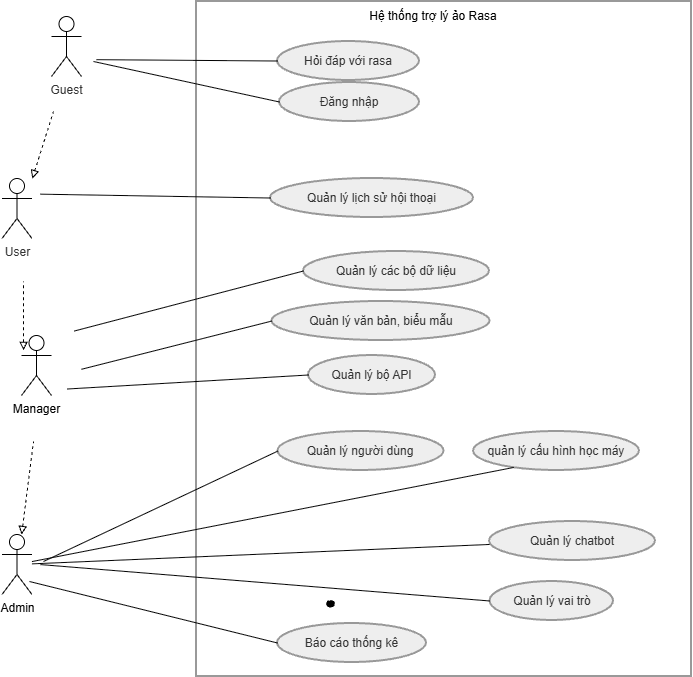

The diagram above was exported from draw.io. Its source (the exported page's mxGraphModel, read from the mxfile embedded in the PNG):
<mxGraphModel dx="1427" dy="1345" grid="1" gridSize="10" guides="1" tooltips="1" connect="1" arrows="1" fold="1" page="1" pageScale="1" pageWidth="850" pageHeight="1100" math="0" shadow="0">
  <root>
    <mxCell id="0" />
    <mxCell id="1" parent="0" />
    <mxCell id="zxLY3S04nShEvoSOAaRq-34" parent="1" style="shape=stencil(lVbLbhsxDPyavQ5E6slzmv5HgDj1oq4dOO7r7yt1IWcpe9nmtpY5EskZjjT5h7f90+tuYvd2OZ++7n7Oz5f95D9NzPNxvzvPl/o1+cfJP7yczrsv59P34/Py+/WpRbavb6cfbYdfCy45cGoodr+XFQfn/i58XuIP83EVnxmSVTwj0nZ8CfBBxQuybMeLBzu9P8ElA1CQSAF8BMVtALlrhR0RHWIxjshgrwApIhtHSN1PFCALnAEoDll3tQjIoCEVFF21BJSwDYgREjUgIhlFB484EEeIfhvgGaXoGrgneRfAEW7okkMwulSlKfqEWlU2ir4FhCp3OyUa1BcRDR5a0boG8iAjpdZWzUNAMLraeBvnkw3amjBYJwQy9m/K0y1KncYtaSfdIUoQ44Db4fGur/zvfIaIYJDQLEADqqsVK6fK0aC8AOGPuFhJfYtNm9S01TODYWPNh2/mU/4BSB8BVJPjYaAFwaDay+gxK2ruj4+MvlfZt8anipmGqhlkEEHcL4MrEQGUjar7bbNi2jwAScener8ZXb13l1jzfxXmdRpyF+99v+jZrgwpGfXKmD9Vl7WmLXdDfJ9/bzGWRhWNkqgf74+Nl/lwWN4q6//Hx0ldWh42/vEP);lineShape=1;strokeColor=default;" value="" vertex="1">
      <mxGeometry height="6.331334388112107" width="7.63289137393118" x="993.1993042116517" y="889.1701030108354" as="geometry" />
    </mxCell>
    <mxCell id="dWHa7qDYMEJW48yUDIZ9-1" parent="1" style="whiteSpace=wrap;strokeWidth=2;fillColor=none;strokeColor=light-dark(#999999,#cccccc);fontColor=default;" value="" vertex="1">
      <mxGeometry height="675" width="495" x="863" y="290" as="geometry" />
    </mxCell>
    <mxCell id="dWHa7qDYMEJW48yUDIZ9-5" parent="1" style="rounded=1;whiteSpace=wrap;arcSize=50;strokeWidth=2;fillColor=light-dark(#eeeeee,#1f2020);strokeColor=light-dark(#999999,#cccccc);fontColor=light-dark(#333333,#cccccc);shape=ellipse;perimeter=ellipsePerimeter;html=1;" value="Đăng nhập" vertex="1">
      <mxGeometry height="39" width="140" x="946" y="371" as="geometry" />
    </mxCell>
    <mxCell id="dWHa7qDYMEJW48yUDIZ9-6" parent="1" style="rounded=0;whiteSpace=wrap;arcSize=50;strokeWidth=2;fillColor=light-dark(#eeeeee,#1f2020);strokeColor=light-dark(#999999,#cccccc);fontColor=light-dark(#333333,#cccccc);glass=0;shadow=0;shape=ellipse;perimeter=ellipsePerimeter;html=1;" value="Hỏi đáp với rasa" vertex="1">
      <mxGeometry height="39" width="142" x="944" y="330" as="geometry" />
    </mxCell>
    <mxCell id="dWHa7qDYMEJW48yUDIZ9-7" parent="1" style="rounded=1;whiteSpace=wrap;arcSize=50;strokeWidth=2;fillColor=light-dark(#eeeeee,#1f2020);strokeColor=light-dark(#999999,#cccccc);fontColor=light-dark(#333333,#cccccc);shape=ellipse;perimeter=ellipsePerimeter;html=1;" value="Quản lý lịch sử hội thoại" vertex="1">
      <mxGeometry height="39" width="203" x="937" y="467" as="geometry" />
    </mxCell>
    <mxCell id="dWHa7qDYMEJW48yUDIZ9-8" parent="1" style="rounded=1;whiteSpace=wrap;arcSize=50;strokeWidth=2;fillColor=light-dark(#eeeeee,#1f2020);strokeColor=light-dark(#999999,#cccccc);fontColor=light-dark(#333333,#cccccc);shape=ellipse;perimeter=ellipsePerimeter;html=1;" value="Quản lý các bộ dữ liệu" vertex="1">
      <mxGeometry height="39" width="186" x="970" y="540" as="geometry" />
    </mxCell>
    <mxCell id="dWHa7qDYMEJW48yUDIZ9-9" parent="1" style="rounded=1;whiteSpace=wrap;arcSize=50;strokeWidth=2;fillColor=light-dark(#eeeeee,#1f2020);strokeColor=light-dark(#999999,#cccccc);fontColor=light-dark(#333333,#cccccc);shape=ellipse;perimeter=ellipsePerimeter;html=1;" value="Quản lý văn bản, biểu mẫu" vertex="1">
      <mxGeometry height="39" width="218" x="938.5" y="590" as="geometry" />
    </mxCell>
    <mxCell id="dWHa7qDYMEJW48yUDIZ9-10" parent="1" style="rounded=1;whiteSpace=wrap;arcSize=50;strokeWidth=2;fillColor=light-dark(#eeeeee,#1f2020);strokeColor=light-dark(#999999,#cccccc);fontColor=light-dark(#333333,#cccccc);flipH=0;legacyAnchorPoints=0;shape=ellipse;perimeter=ellipsePerimeter;html=1;" value="Quản lý bộ API" vertex="1">
      <mxGeometry height="39" width="127" x="975" y="644" as="geometry" />
    </mxCell>
    <mxCell id="dWHa7qDYMEJW48yUDIZ9-11" parent="1" style="rounded=1;whiteSpace=wrap;arcSize=50;strokeWidth=2;fillColor=light-dark(#eeeeee,#1f2020);strokeColor=light-dark(#999999,#cccccc);fontColor=light-dark(#333333,#cccccc);shape=ellipse;perimeter=ellipsePerimeter;html=1;" value="Quản lý người dùng" vertex="1">
      <mxGeometry height="39" width="166" x="944.5" y="720" as="geometry" />
    </mxCell>
    <mxCell id="dWHa7qDYMEJW48yUDIZ9-12" parent="1" style="rounded=1;whiteSpace=wrap;arcSize=50;strokeWidth=2;fillColor=light-dark(#eeeeee,#1f2020);strokeColor=light-dark(#999999,#cccccc);fontColor=light-dark(#333333,#cccccc);shape=ellipse;perimeter=ellipsePerimeter;html=1;" value="Quản lý vai trò" vertex="1">
      <mxGeometry height="39" width="123.5" x="1156.5" y="870" as="geometry" />
    </mxCell>
    <mxCell id="dWHa7qDYMEJW48yUDIZ9-13" parent="1" style="rounded=1;whiteSpace=wrap;arcSize=50;strokeWidth=2;fillColor=light-dark(#eeeeee,#1f2020);strokeColor=light-dark(#999999,#cccccc);fontColor=light-dark(#333333,#cccccc);shape=ellipse;perimeter=ellipsePerimeter;html=1;" value="Báo cáo thống kê" vertex="1">
      <mxGeometry height="39" width="149" x="944" y="912" as="geometry" />
    </mxCell>
    <mxCell id="dWHa7qDYMEJW48yUDIZ9-14" edge="1" parent="1" style="startArrow=block;endArrow=none;exitX=0.6;exitY=-0.01;rounded=0;endFill=0;dashed=1;startFill=0;" value="">
      <mxGeometry relative="1" as="geometry">
        <mxPoint x="688.1078431372543" y="823" as="sourcePoint" />
        <mxPoint x="700" y="730" as="targetPoint" />
      </mxGeometry>
    </mxCell>
    <mxCell id="dWHa7qDYMEJW48yUDIZ9-15" edge="1" parent="1" style="startArrow=block;endArrow=none;exitX=0.82;exitY=0.01;rounded=0;endFill=0;dashed=1;startFill=0;" value="">
      <mxGeometry relative="1" as="geometry">
        <mxPoint x="698.8469387755099" y="467" as="sourcePoint" />
        <mxPoint x="720" y="400" as="targetPoint" />
      </mxGeometry>
    </mxCell>
    <mxCell id="dWHa7qDYMEJW48yUDIZ9-16" edge="1" parent="1" style="startArrow=none;endArrow=none;exitX=1;exitY=0.86;entryX=0;entryY=0.5;rounded=0;" target="dWHa7qDYMEJW48yUDIZ9-6" value="">
      <mxGeometry relative="1" as="geometry">
        <mxPoint x="763" y="348.1600000000003" as="sourcePoint" />
      </mxGeometry>
    </mxCell>
    <mxCell id="dWHa7qDYMEJW48yUDIZ9-17" edge="1" parent="1" style="startArrow=none;endArrow=none;exitX=1;exitY=0.3333333333333333;entryX=0;entryY=0.5;rounded=0;exitDx=0;exitDy=0;exitPerimeter=0;" target="dWHa7qDYMEJW48yUDIZ9-7" value="">
      <mxGeometry relative="1" as="geometry">
        <mxPoint x="706.9999999999995" y="482.66666666666674" as="sourcePoint" />
      </mxGeometry>
    </mxCell>
    <mxCell id="dWHa7qDYMEJW48yUDIZ9-18" edge="1" parent="1" style="startArrow=none;endArrow=none;exitX=0.87;exitY=0.01;entryX=0;entryY=0.5;rounded=0;" target="dWHa7qDYMEJW48yUDIZ9-8" value="">
      <mxGeometry relative="1" as="geometry">
        <mxPoint x="740.8979591836728" y="619.5" as="sourcePoint" />
      </mxGeometry>
    </mxCell>
    <mxCell id="dWHa7qDYMEJW48yUDIZ9-19" edge="1" parent="1" style="startArrow=none;endArrow=none;exitX=1;exitY=0.66;entryX=0;entryY=0.5;rounded=0;" target="dWHa7qDYMEJW48yUDIZ9-9" value="">
      <mxGeometry relative="1" as="geometry">
        <mxPoint x="748" y="657.78" as="sourcePoint" />
      </mxGeometry>
    </mxCell>
    <mxCell id="dWHa7qDYMEJW48yUDIZ9-20" edge="1" parent="1" style="startArrow=none;endArrow=none;exitX=0.76;exitY=1.01;entryX=0;entryY=0.5;rounded=0;" target="dWHa7qDYMEJW48yUDIZ9-10" value="">
      <mxGeometry relative="1" as="geometry">
        <mxPoint x="733.7843137254899" y="677.5" as="sourcePoint" />
      </mxGeometry>
    </mxCell>
    <mxCell id="dWHa7qDYMEJW48yUDIZ9-21" edge="1" parent="1" style="startArrow=none;endArrow=none;entryX=0;entryY=0.5;rounded=0;" target="dWHa7qDYMEJW48yUDIZ9-11" value="">
      <mxGeometry relative="1" as="geometry">
        <mxPoint x="710" y="850" as="sourcePoint" />
      </mxGeometry>
    </mxCell>
    <mxCell id="dWHa7qDYMEJW48yUDIZ9-22" edge="1" parent="1" style="startArrow=none;endArrow=none;exitX=1;exitY=0.64;entryX=-0.01;entryY=0.5;rounded=0;" target="dWHa7qDYMEJW48yUDIZ9-12" value="">
      <mxGeometry relative="1" as="geometry">
        <mxPoint x="706.9999999999995" y="853.0799999999999" as="sourcePoint" />
      </mxGeometry>
    </mxCell>
    <mxCell id="dWHa7qDYMEJW48yUDIZ9-23" edge="1" parent="1" style="startArrow=none;endArrow=none;exitX=0.76;exitY=0.99;entryX=0;entryY=0.5;rounded=0;" target="dWHa7qDYMEJW48yUDIZ9-13" value="">
      <mxGeometry relative="1" as="geometry">
        <mxPoint x="695.9693877551017" y="870" as="sourcePoint" />
      </mxGeometry>
    </mxCell>
    <mxCell id="dWHa7qDYMEJW48yUDIZ9-30" edge="1" parent="1" style="startArrow=none;endArrow=none;entryX=0;entryY=0.5;rounded=0;entryDx=0;entryDy=0;endFill=0;" target="dWHa7qDYMEJW48yUDIZ9-5" value="">
      <mxGeometry relative="1" as="geometry">
        <mxPoint x="760" y="350" as="sourcePoint" />
      </mxGeometry>
    </mxCell>
    <mxCell id="dWHa7qDYMEJW48yUDIZ9-31" parent="1" style="text;html=1;whiteSpace=wrap;strokeColor=none;fillColor=none;align=center;verticalAlign=middle;rounded=0;" value="Hệ thống trợ lý ảo Rasa" vertex="1">
      <mxGeometry height="30" width="140" x="1030" y="290" as="geometry" />
    </mxCell>
    <mxCell id="dWHa7qDYMEJW48yUDIZ9-32" edge="1" parent="1" style="startArrow=block;endArrow=none;rounded=0;endFill=0;dashed=1;exitX=0;exitY=0.3333333333333333;exitDx=0;exitDy=0;exitPerimeter=0;startFill=0;" value="">
      <mxGeometry relative="1" as="geometry">
        <mxPoint x="690" y="638.8333333333333" as="sourcePoint" />
        <mxPoint x="690" y="570" as="targetPoint" />
      </mxGeometry>
    </mxCell>
    <mxCell id="QKFl5BlEafe5fZCWBfqw-1" parent="1" style="shape=umlActor;verticalLabelPosition=bottom;verticalAlign=top;html=1;outlineConnect=0;" value="&lt;span style=&quot;color: rgb(51, 51, 51); white-space: normal;&quot;&gt;Guest&lt;/span&gt;" vertex="1">
      <mxGeometry height="60" width="30" x="718" y="305" as="geometry" />
    </mxCell>
    <mxCell id="QKFl5BlEafe5fZCWBfqw-2" parent="1" style="shape=umlActor;verticalLabelPosition=bottom;verticalAlign=top;html=1;outlineConnect=0;" value="&lt;span style=&quot;color: rgb(51, 51, 51); white-space: normal;&quot;&gt;User&lt;/span&gt;" vertex="1">
      <mxGeometry height="60" width="30" x="668.5" y="467" as="geometry" />
    </mxCell>
    <mxCell id="QKFl5BlEafe5fZCWBfqw-3" parent="1" style="shape=umlActor;verticalLabelPosition=bottom;verticalAlign=top;html=1;outlineConnect=0;" value="Manager" vertex="1">
      <mxGeometry height="60" width="30" x="688" y="624" as="geometry" />
    </mxCell>
    <mxCell id="Ooi8Adwj7m6b8_yyA_6i-5" edge="1" parent="1" source="QKFl5BlEafe5fZCWBfqw-4" style="rounded=0;orthogonalLoop=1;jettySize=auto;html=1;endArrow=none;endFill=0;" target="Ooi8Adwj7m6b8_yyA_6i-1">
      <mxGeometry relative="1" as="geometry" />
    </mxCell>
    <mxCell id="QKFl5BlEafe5fZCWBfqw-4" parent="1" style="shape=umlActor;verticalLabelPosition=bottom;verticalAlign=top;html=1;outlineConnect=0;" value="Admin" vertex="1">
      <mxGeometry height="60" width="30" x="668.5" y="823" as="geometry" />
    </mxCell>
    <mxCell id="Ooi8Adwj7m6b8_yyA_6i-1" parent="1" style="rounded=1;whiteSpace=wrap;arcSize=50;strokeWidth=2;fillColor=light-dark(#eeeeee,#1f2020);strokeColor=light-dark(#999999,#cccccc);fontColor=light-dark(#333333,#cccccc);shape=ellipse;perimeter=ellipsePerimeter;html=1;" value="Quản lý chatbot" vertex="1">
      <mxGeometry height="39" width="166" x="1156" y="810" as="geometry" />
    </mxCell>
    <mxCell id="Ooi8Adwj7m6b8_yyA_6i-3" parent="1" style="rounded=1;whiteSpace=wrap;arcSize=50;strokeWidth=2;fillColor=light-dark(#eeeeee,#1f2020);strokeColor=light-dark(#999999,#cccccc);fontColor=light-dark(#333333,#cccccc);shape=ellipse;perimeter=ellipsePerimeter;html=1;" value="quản lý cấu hình học máy" vertex="1">
      <mxGeometry height="39" width="166" x="1140" y="720" as="geometry" />
    </mxCell>
    <mxCell id="Ooi8Adwj7m6b8_yyA_6i-4" edge="1" parent="1" source="QKFl5BlEafe5fZCWBfqw-4" style="rounded=0;orthogonalLoop=1;jettySize=auto;html=1;entryX=0.243;entryY=0.921;entryDx=0;entryDy=0;entryPerimeter=0;endArrow=none;endFill=0;" target="Ooi8Adwj7m6b8_yyA_6i-3">
      <mxGeometry relative="1" as="geometry" />
    </mxCell>
  </root>
</mxGraphModel>